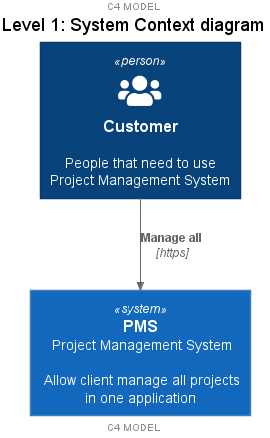

The diagram above was rendered by PlantUML. Its source (embedded in the PNG):
@startuml
!include https://raw.githubusercontent.com/plantuml-stdlib/C4-PlantUML/master/C4_Container.puml

!define DEVICONS https://raw.githubusercontent.com/tupadr3/plantuml-icon-font-sprites/master/devicons
!define FONTAWESOME https://raw.githubusercontent.com/tupadr3/plantuml-icon-font-sprites/master/font-awesome-5
!include DEVICONS/react.puml
!include DEVICONS/java.puml
!include DEVICONS/msql_server.puml
!include FONTAWESOME/users.puml


'######################
'######################

'LAYOUT_WITH_LEGEND()


'TITLE ON TOP
title Level 1: System Context diagram

'HEADER FOOTER DESCRIPTIONS
center header C4 MODEL
center footer C4 MODEL

'###################### end config
'######################

Person(user, "Customer", "People that need to use Project Management System", $sprite="users")
System(pms, "PMS \n Project Management System", "Allow client manage all projects in one application")

Rel(user, pms, "Manage all", "https")

@enduml